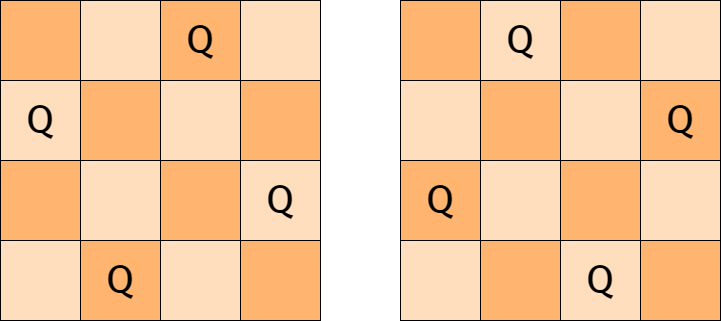

The diagram above was exported from draw.io. Its source (the exported page's mxGraphModel, read from the mxfile embedded in the PNG):
<mxGraphModel dx="1740" dy="1074" grid="1" gridSize="10" guides="1" tooltips="1" connect="1" arrows="1" fold="1" page="1" pageScale="1" pageWidth="827" pageHeight="1169" math="0" shadow="0">
  <root>
    <mxCell id="0" />
    <mxCell id="1" parent="0" />
    <mxCell id="T5cn11mFdibJvSQv6ylM-1" value="" style="whiteSpace=wrap;html=1;aspect=fixed;fillColor=#FFB570;" vertex="1" parent="1">
      <mxGeometry x="80" y="200" width="80" height="80" as="geometry" />
    </mxCell>
    <mxCell id="T5cn11mFdibJvSQv6ylM-2" value="" style="whiteSpace=wrap;html=1;aspect=fixed;fillColor=#FFB570;" vertex="1" parent="1">
      <mxGeometry x="160" y="280" width="80" height="80" as="geometry" />
    </mxCell>
    <mxCell id="T5cn11mFdibJvSQv6ylM-4" value="" style="whiteSpace=wrap;html=1;aspect=fixed;fillColor=#FFDEBD;" vertex="1" parent="1">
      <mxGeometry x="80" y="280" width="80" height="80" as="geometry" />
    </mxCell>
    <mxCell id="T5cn11mFdibJvSQv6ylM-5" value="" style="whiteSpace=wrap;html=1;aspect=fixed;fillColor=#FFDEBD;" vertex="1" parent="1">
      <mxGeometry x="160" y="200" width="80" height="80" as="geometry" />
    </mxCell>
    <mxCell id="T5cn11mFdibJvSQv6ylM-6" value="" style="whiteSpace=wrap;html=1;aspect=fixed;fillColor=#FFB570;" vertex="1" parent="1">
      <mxGeometry x="240" y="200" width="80" height="80" as="geometry" />
    </mxCell>
    <mxCell id="T5cn11mFdibJvSQv6ylM-7" value="" style="whiteSpace=wrap;html=1;aspect=fixed;fillColor=#FFDEBD;fontColor=#B9E0A5;labelBackgroundColor=#B9E0A5;" vertex="1" parent="1">
      <mxGeometry x="320" y="200" width="80" height="80" as="geometry" />
    </mxCell>
    <mxCell id="T5cn11mFdibJvSQv6ylM-8" value="" style="whiteSpace=wrap;html=1;aspect=fixed;fillColor=#FFB570;fontColor=#B9E0A5;labelBackgroundColor=#B9E0A5;" vertex="1" parent="1">
      <mxGeometry x="320" y="280" width="80" height="80" as="geometry" />
    </mxCell>
    <mxCell id="T5cn11mFdibJvSQv6ylM-9" value="" style="whiteSpace=wrap;html=1;aspect=fixed;fillColor=#FFDEBD;" vertex="1" parent="1">
      <mxGeometry x="240" y="280" width="80" height="80" as="geometry" />
    </mxCell>
    <mxCell id="T5cn11mFdibJvSQv6ylM-26" value="" style="whiteSpace=wrap;html=1;aspect=fixed;fillColor=#FFDEBD;fontColor=#B9E0A5;labelBackgroundColor=#B9E0A5;" vertex="1" parent="1">
      <mxGeometry x="320" y="360" width="80" height="80" as="geometry" />
    </mxCell>
    <mxCell id="T5cn11mFdibJvSQv6ylM-27" value="" style="whiteSpace=wrap;html=1;aspect=fixed;fillColor=#FFB570;fontColor=#B9E0A5;labelBackgroundColor=#B9E0A5;" vertex="1" parent="1">
      <mxGeometry x="320" y="440" width="80" height="80" as="geometry" />
    </mxCell>
    <mxCell id="T5cn11mFdibJvSQv6ylM-97" value="" style="edgeStyle=orthogonalEdgeStyle;rounded=0;jumpSize=10;orthogonalLoop=1;jettySize=auto;html=1;fontFamily=Lucida Console;fontSize=44;fontColor=#B9E0A5;endArrow=block;endFill=1;startSize=20;endSize=20;targetPerimeterSpacing=17;strokeColor=#FF3333;strokeWidth=6;" edge="1" parent="1" source="T5cn11mFdibJvSQv6ylM-28" target="T5cn11mFdibJvSQv6ylM-32">
      <mxGeometry relative="1" as="geometry" />
    </mxCell>
    <mxCell id="T5cn11mFdibJvSQv6ylM-28" value="" style="whiteSpace=wrap;html=1;aspect=fixed;fillColor=#FFB570;" vertex="1" parent="1">
      <mxGeometry x="240" y="360" width="80" height="80" as="geometry" />
    </mxCell>
    <mxCell id="T5cn11mFdibJvSQv6ylM-29" value="" style="whiteSpace=wrap;html=1;aspect=fixed;fillColor=#FFDEBD;" vertex="1" parent="1">
      <mxGeometry x="240" y="440" width="80" height="80" as="geometry" />
    </mxCell>
    <mxCell id="T5cn11mFdibJvSQv6ylM-30" value="" style="whiteSpace=wrap;html=1;aspect=fixed;fillColor=#FFB570;" vertex="1" parent="1">
      <mxGeometry x="160" y="440" width="80" height="80" as="geometry" />
    </mxCell>
    <mxCell id="T5cn11mFdibJvSQv6ylM-31" value="" style="whiteSpace=wrap;html=1;aspect=fixed;fillColor=#FFDEBD;" vertex="1" parent="1">
      <mxGeometry x="160" y="360" width="80" height="80" as="geometry" />
    </mxCell>
    <mxCell id="T5cn11mFdibJvSQv6ylM-32" value="" style="whiteSpace=wrap;html=1;aspect=fixed;fillColor=#FFB570;" vertex="1" parent="1">
      <mxGeometry x="80" y="360" width="80" height="80" as="geometry" />
    </mxCell>
    <mxCell id="T5cn11mFdibJvSQv6ylM-33" value="" style="whiteSpace=wrap;html=1;aspect=fixed;fillColor=#FFDEBD;" vertex="1" parent="1">
      <mxGeometry x="80" y="440" width="80" height="80" as="geometry" />
    </mxCell>
    <mxCell id="T5cn11mFdibJvSQv6ylM-104" value="" style="whiteSpace=wrap;html=1;aspect=fixed;fillColor=#FFB570;" vertex="1" parent="1">
      <mxGeometry x="480" y="200" width="80" height="80" as="geometry" />
    </mxCell>
    <mxCell id="T5cn11mFdibJvSQv6ylM-105" value="" style="whiteSpace=wrap;html=1;aspect=fixed;fillColor=#FFB570;" vertex="1" parent="1">
      <mxGeometry x="560" y="280" width="80" height="80" as="geometry" />
    </mxCell>
    <mxCell id="T5cn11mFdibJvSQv6ylM-106" value="" style="whiteSpace=wrap;html=1;aspect=fixed;fillColor=#FFDEBD;" vertex="1" parent="1">
      <mxGeometry x="480" y="280" width="80" height="80" as="geometry" />
    </mxCell>
    <mxCell id="T5cn11mFdibJvSQv6ylM-107" value="" style="whiteSpace=wrap;html=1;aspect=fixed;fillColor=#FFDEBD;" vertex="1" parent="1">
      <mxGeometry x="560" y="200" width="80" height="80" as="geometry" />
    </mxCell>
    <mxCell id="T5cn11mFdibJvSQv6ylM-108" value="" style="whiteSpace=wrap;html=1;aspect=fixed;fillColor=#FFB570;" vertex="1" parent="1">
      <mxGeometry x="640" y="200" width="80" height="80" as="geometry" />
    </mxCell>
    <mxCell id="T5cn11mFdibJvSQv6ylM-109" value="" style="whiteSpace=wrap;html=1;aspect=fixed;fillColor=#FFDEBD;fontColor=#B9E0A5;labelBackgroundColor=#B9E0A5;" vertex="1" parent="1">
      <mxGeometry x="720" y="200" width="80" height="80" as="geometry" />
    </mxCell>
    <mxCell id="T5cn11mFdibJvSQv6ylM-110" value="" style="whiteSpace=wrap;html=1;aspect=fixed;fillColor=#FFB570;fontColor=#B9E0A5;labelBackgroundColor=#B9E0A5;" vertex="1" parent="1">
      <mxGeometry x="720" y="280" width="80" height="80" as="geometry" />
    </mxCell>
    <mxCell id="T5cn11mFdibJvSQv6ylM-111" value="" style="whiteSpace=wrap;html=1;aspect=fixed;fillColor=#FFDEBD;" vertex="1" parent="1">
      <mxGeometry x="640" y="280" width="80" height="80" as="geometry" />
    </mxCell>
    <mxCell id="T5cn11mFdibJvSQv6ylM-112" value="" style="whiteSpace=wrap;html=1;aspect=fixed;fillColor=#FFDEBD;fontColor=#B9E0A5;labelBackgroundColor=#B9E0A5;" vertex="1" parent="1">
      <mxGeometry x="720" y="360" width="80" height="80" as="geometry" />
    </mxCell>
    <mxCell id="T5cn11mFdibJvSQv6ylM-113" value="" style="whiteSpace=wrap;html=1;aspect=fixed;fillColor=#FFB570;fontColor=#B9E0A5;labelBackgroundColor=#B9E0A5;" vertex="1" parent="1">
      <mxGeometry x="720" y="440" width="80" height="80" as="geometry" />
    </mxCell>
    <mxCell id="T5cn11mFdibJvSQv6ylM-114" value="" style="edgeStyle=orthogonalEdgeStyle;rounded=0;jumpSize=10;orthogonalLoop=1;jettySize=auto;html=1;fontFamily=Lucida Console;fontSize=44;fontColor=#B9E0A5;endArrow=block;endFill=1;startSize=20;endSize=20;targetPerimeterSpacing=17;strokeColor=#FF3333;strokeWidth=6;" edge="1" source="T5cn11mFdibJvSQv6ylM-115" target="T5cn11mFdibJvSQv6ylM-119" parent="1">
      <mxGeometry relative="1" as="geometry" />
    </mxCell>
    <mxCell id="T5cn11mFdibJvSQv6ylM-115" value="" style="whiteSpace=wrap;html=1;aspect=fixed;fillColor=#FFB570;" vertex="1" parent="1">
      <mxGeometry x="640" y="360" width="80" height="80" as="geometry" />
    </mxCell>
    <mxCell id="T5cn11mFdibJvSQv6ylM-116" value="" style="whiteSpace=wrap;html=1;aspect=fixed;fillColor=#FFDEBD;" vertex="1" parent="1">
      <mxGeometry x="640" y="440" width="80" height="80" as="geometry" />
    </mxCell>
    <mxCell id="T5cn11mFdibJvSQv6ylM-117" value="" style="whiteSpace=wrap;html=1;aspect=fixed;fillColor=#FFB570;" vertex="1" parent="1">
      <mxGeometry x="560" y="440" width="80" height="80" as="geometry" />
    </mxCell>
    <mxCell id="T5cn11mFdibJvSQv6ylM-118" value="" style="whiteSpace=wrap;html=1;aspect=fixed;fillColor=#FFDEBD;" vertex="1" parent="1">
      <mxGeometry x="560" y="360" width="80" height="80" as="geometry" />
    </mxCell>
    <mxCell id="T5cn11mFdibJvSQv6ylM-119" value="" style="whiteSpace=wrap;html=1;aspect=fixed;fillColor=#FFB570;" vertex="1" parent="1">
      <mxGeometry x="480" y="360" width="80" height="80" as="geometry" />
    </mxCell>
    <mxCell id="T5cn11mFdibJvSQv6ylM-120" value="" style="whiteSpace=wrap;html=1;aspect=fixed;fillColor=#FFDEBD;" vertex="1" parent="1">
      <mxGeometry x="480" y="440" width="80" height="80" as="geometry" />
    </mxCell>
    <mxCell id="T5cn11mFdibJvSQv6ylM-121" value="&lt;font color=&quot;#000000&quot;&gt;Q&lt;/font&gt;" style="text;html=1;strokeColor=none;fillColor=none;align=center;verticalAlign=middle;whiteSpace=wrap;rounded=0;labelBackgroundColor=none;fontFamily=Lucida Console;fontSize=44;fontColor=#B9E0A5;" vertex="1" parent="1">
      <mxGeometry x="90" y="305" width="60" height="30" as="geometry" />
    </mxCell>
    <mxCell id="T5cn11mFdibJvSQv6ylM-122" value="&lt;font color=&quot;#000000&quot;&gt;Q&lt;/font&gt;" style="text;html=1;strokeColor=none;fillColor=none;align=center;verticalAlign=middle;whiteSpace=wrap;rounded=0;labelBackgroundColor=none;fontFamily=Lucida Console;fontSize=44;fontColor=#B9E0A5;" vertex="1" parent="1">
      <mxGeometry x="170" y="465" width="60" height="30" as="geometry" />
    </mxCell>
    <mxCell id="T5cn11mFdibJvSQv6ylM-123" value="&lt;font color=&quot;#000000&quot;&gt;Q&lt;/font&gt;" style="text;html=1;strokeColor=none;fillColor=none;align=center;verticalAlign=middle;whiteSpace=wrap;rounded=0;labelBackgroundColor=none;fontFamily=Lucida Console;fontSize=44;fontColor=#B9E0A5;" vertex="1" parent="1">
      <mxGeometry x="250" y="225" width="60" height="30" as="geometry" />
    </mxCell>
    <mxCell id="T5cn11mFdibJvSQv6ylM-124" value="&lt;font color=&quot;#000000&quot;&gt;Q&lt;/font&gt;" style="text;html=1;strokeColor=none;fillColor=none;align=center;verticalAlign=middle;whiteSpace=wrap;rounded=0;labelBackgroundColor=none;fontFamily=Lucida Console;fontSize=44;fontColor=#B9E0A5;" vertex="1" parent="1">
      <mxGeometry x="330" y="385" width="60" height="30" as="geometry" />
    </mxCell>
    <mxCell id="T5cn11mFdibJvSQv6ylM-125" value="&lt;font color=&quot;#000000&quot;&gt;Q&lt;/font&gt;" style="text;html=1;strokeColor=none;fillColor=none;align=center;verticalAlign=middle;whiteSpace=wrap;rounded=0;labelBackgroundColor=none;fontFamily=Lucida Console;fontSize=44;fontColor=#B9E0A5;" vertex="1" parent="1">
      <mxGeometry x="490" y="385" width="60" height="30" as="geometry" />
    </mxCell>
    <mxCell id="T5cn11mFdibJvSQv6ylM-126" value="&lt;font color=&quot;#000000&quot;&gt;Q&lt;/font&gt;" style="text;html=1;strokeColor=none;fillColor=none;align=center;verticalAlign=middle;whiteSpace=wrap;rounded=0;labelBackgroundColor=none;fontFamily=Lucida Console;fontSize=44;fontColor=#B9E0A5;" vertex="1" parent="1">
      <mxGeometry x="570" y="225" width="60" height="30" as="geometry" />
    </mxCell>
    <mxCell id="T5cn11mFdibJvSQv6ylM-127" value="&lt;font color=&quot;#000000&quot;&gt;Q&lt;/font&gt;" style="text;html=1;strokeColor=none;fillColor=none;align=center;verticalAlign=middle;whiteSpace=wrap;rounded=0;labelBackgroundColor=none;fontFamily=Lucida Console;fontSize=44;fontColor=#B9E0A5;" vertex="1" parent="1">
      <mxGeometry x="730" y="305" width="60" height="30" as="geometry" />
    </mxCell>
    <mxCell id="T5cn11mFdibJvSQv6ylM-128" value="&lt;font color=&quot;#000000&quot;&gt;Q&lt;/font&gt;" style="text;html=1;strokeColor=none;fillColor=none;align=center;verticalAlign=middle;whiteSpace=wrap;rounded=0;labelBackgroundColor=none;fontFamily=Lucida Console;fontSize=44;fontColor=#B9E0A5;" vertex="1" parent="1">
      <mxGeometry x="650" y="465" width="60" height="30" as="geometry" />
    </mxCell>
  </root>
</mxGraphModel>